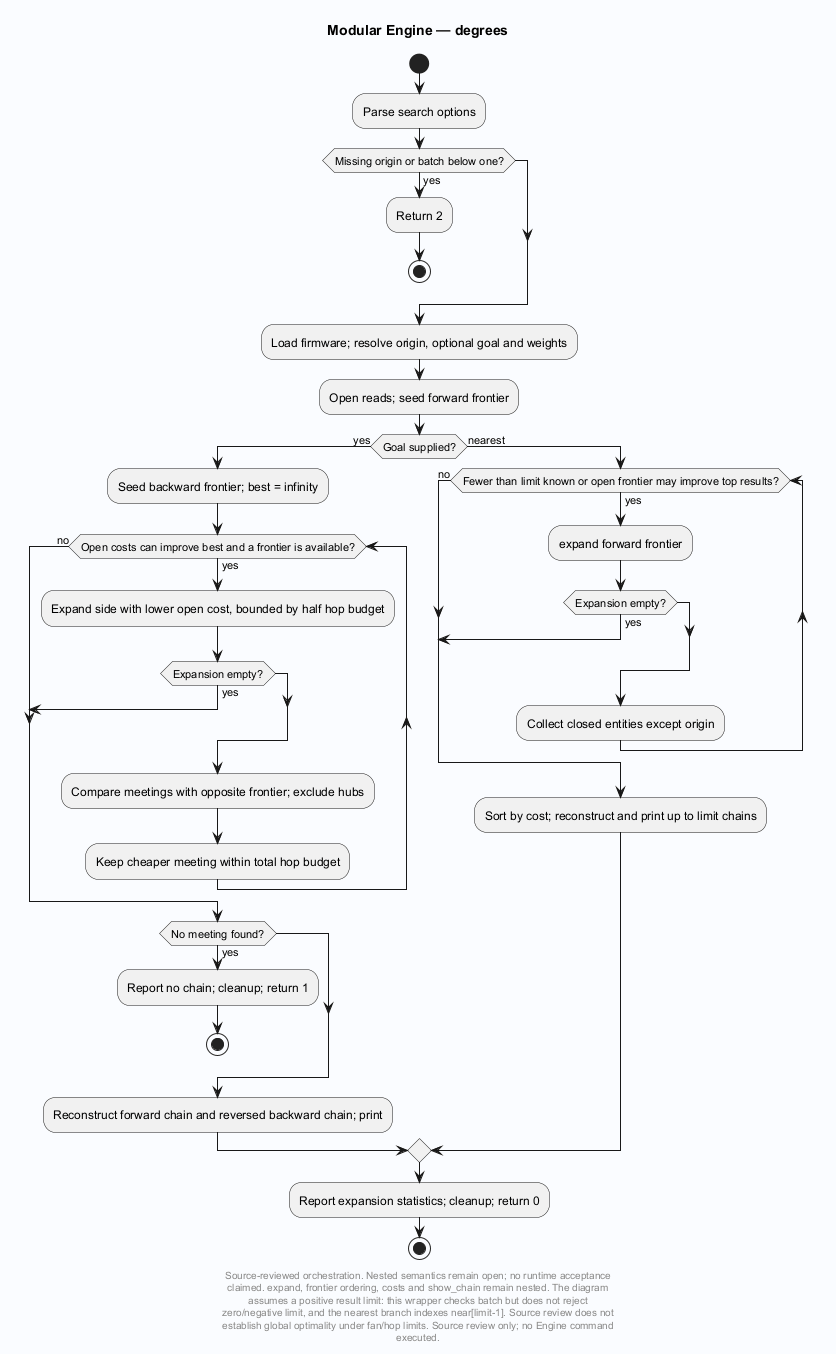

The diagram above was rendered by PlantUML. Its source (embedded in the PNG):
@startuml
' Evidence: Laplace-Engine/src/pull.c SHA256 793cafbb4658ff28468316606160696674b1aefe34aa43af2b5a03f9c4eff7e0
skinparam backgroundColor #FAFCFF
skinparam shadowing false
skinparam defaultFontName SansSerif
title Modular Engine — degrees
start

:Parse search options;
if (Missing origin or batch below one?) then (yes)
 :Return 2;
 stop
endif
:Load firmware; resolve origin, optional goal and weights;
:Open reads; seed forward frontier;
if (Goal supplied?) then (yes)
 :Seed backward frontier; best = infinity;
 while (Open costs can improve best and a frontier is available?) is (yes)
  :Expand side with lower open cost, bounded by half hop budget;
  if (Expansion empty?) then (yes)
   break
  endif
  :Compare meetings with opposite frontier; exclude hubs;
  :Keep cheaper meeting within total hop budget;
 endwhile (no)
 if (No meeting found?) then (yes)
  :Report no chain; cleanup; return 1;
  stop
 endif
 :Reconstruct forward chain and reversed backward chain; print;
else (nearest)
 while (Fewer than limit known or open frontier may improve top results?) is (yes)
  :expand forward frontier;
  if (Expansion empty?) then (yes)
   break
  endif
  :Collect closed entities except origin;
 endwhile (no)
 :Sort by cost; reconstruct and print up to limit chains;
endif
:Report expansion statistics; cleanup; return 0;
stop
footer
Source-reviewed orchestration. Nested semantics remain open; no runtime acceptance
claimed. expand, frontier ordering, costs and show_chain remain nested. The diagram
assumes a positive result limit: this wrapper checks batch but does not reject
zero/negative limit, and the nearest branch indexes near[limit-1]. Source review does not
establish global optimality under fan/hop limits. Source review only; no Engine command
executed.
end footer

@enduml